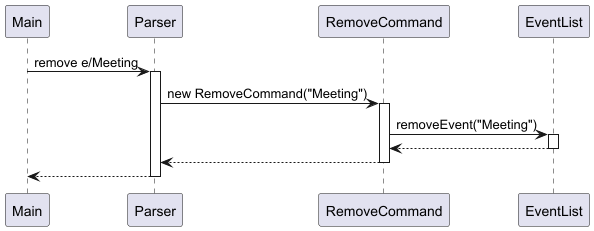

The diagram above was rendered by PlantUML. Its source (embedded in the PNG):
@startuml

Main -> Parser: remove e/Meeting
activate Parser
Parser -> RemoveCommand: new RemoveCommand("Meeting")
activate RemoveCommand
RemoveCommand -> EventList: removeEvent("Meeting")
activate EventList
EventList --> RemoveCommand
deactivate EventList
RemoveCommand --> Parser
deactivate RemoveCommand
Parser --> Main
deactivate Parser

@enduml